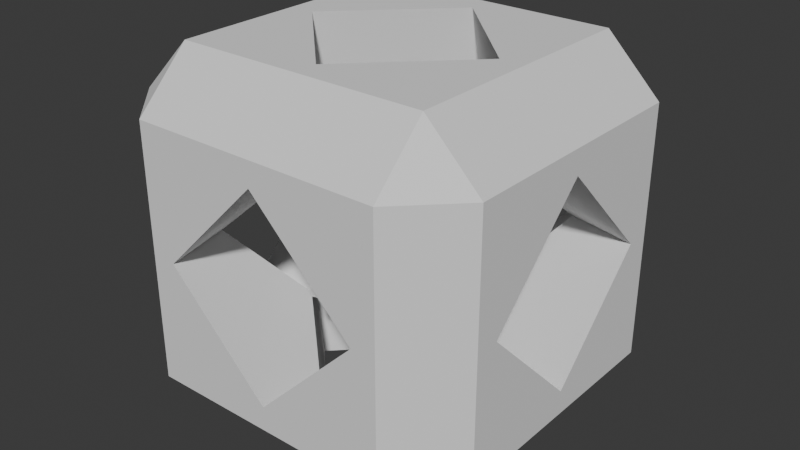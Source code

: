 # Source: cockpit.blend  (saved by Blender 4.1.24; exported with 4.5.12 LTS)
import bpy
from mathutils import Matrix  # noqa: F401  (used for matrix-valued properties, if any)

bpy.ops.wm.read_factory_settings(use_empty=True)
scene = bpy.context.scene
scene.name = 'Scene'

# ---- world
world_world = bpy.data.worlds.new('World'); scene.world = world_world
world_world.use_nodes = True; world_world.node_tree.nodes.clear()
_N = world_world.node_tree.nodes; _L = world_world.node_tree.links
n0 = _N.new('ShaderNodeOutputWorld'); n0.name = 'World Output'; n0.location = (300, 300)
n1 = _N.new('ShaderNodeBackground'); n1.name = 'Background'; n1.location = (10, 300)
n1.inputs[0].default_value = (0.05088, 0.05088, 0.05088, 1.0)
_L.new(n1.outputs[0], n0.inputs[0])
n0.is_active_output = True
world_world.color = (0.05088, 0.05088, 0.05088)
world_world.use_sun_shadow = False
world_world.sun_shadow_jitter_overblur = 0.0

# ---- meshes
me_outside = bpy.data.meshes.new('Outside')
me_outside.from_pydata([(-0.5657, 1.0, 0.0), (0.2828, 1.0, 0.2828), (0.0, 1.0, 0.5657), (-0.2828, 1.0, -0.2828), (0.0, 1.0, -0.5657), (0.5657, 1.0, 0.0), (-0.2828, -1.0, 0.2828), (0.0, -1.0, 0.5657), (0.5657, -1.0, 0.0), (0.2828, -1.0, -0.2828), (-0.5657, -1.0, 0.0), (0.0, -1.0, -0.5657), (0.0, 0.5657, -1.0), (-0.2828, 0.2828, -1.0), (0.5657, 0.0, -1.0), (0.2828, -0.2828, -1.0), (-0.5657, 0.0, -1.0), (0.0, -0.5657, -1.0), (-0.5657, 0.0, 1.0), (0.0, 0.5657, 1.0), (0.2828, 0.2828, 1.0), (-0.2828, -0.2828, 1.0), (0.0, -0.5657, 1.0), (0.5657, 0.0, 1.0), (0.0, -0.6125, -0.6525), (0.0, 0.6125, -0.6525), (0.0, -0.6525, 0.6125), (0.0, 0.6525, 0.6125), (-1.0, -0.5657, 0.0), (-1.0, 0.2828, 0.2828), (-1.0, 0.0, 0.5657), (-1.0, -0.2828, -0.2828), (-1.0, 0.0, -0.5657), (-1.0, 0.5657, 0.0), (1.0, -0.2828, 0.2828), (1.0, 0.0, 0.5657), (1.0, 0.5657, 0.0), (1.0, 0.2828, -0.2828), (1.0, -0.5657, 0.0), (1.0, 0.0, -0.5657), (-0.341, 0.309, -0.381), (-0.6525, 0.6125, 0.0), (-0.6525, -0.6125, 0.0), (-0.341, -0.309, -0.381), (-0.381, 0.341, 0.309), (-0.381, -0.341, 0.309), (0.6125, 0.6525, 0.0), (0.341, 0.381, 0.309), (0.6525, -0.6125, 0.0), (0.381, -0.341, 0.309), (0.309, 0.341, -0.381), (0.341, -0.309, -0.381), (-0.6525, 0.0, 0.6125), (-0.6125, 0.0, -0.6525), (0.6525, 0.0, 0.6125), (0.6125, 0.0, -0.6525), (-1.0, -0.7, -0.7), (-0.7, -0.7, -1.0), (-0.7, -1.0, -0.7), (-0.7, -1.0, 0.7), (-0.7, -0.7, 1.0), (-1.0, -0.7, 0.7), (-1.0, 0.7, -0.7), (-0.7, 1.0, -0.7), (-0.7, 0.7, -1.0), (-0.7, 0.7, 1.0), (-0.7, 1.0, 0.7), (-1.0, 0.7, 0.7), (0.7, -0.7, -1.0), (1.0, -0.7, -0.7), (0.7, -1.0, -0.7), (1.0, -0.7, 0.7), (0.7, -0.7, 1.0), (0.7, -1.0, 0.7), (0.7, 1.0, -0.7), (1.0, 0.7, -0.7), (0.7, 0.7, -1.0), (0.7, 0.7, 1.0), (1.0, 0.7, 0.7), (0.7, 1.0, 0.7)], [], [(17, 15, 68, 57, 64, 13, 16), (28, 31, 56, 61, 67, 29, 30), (5, 1, 79, 74, 63, 3, 4), (71, 69, 75, 37, 39, 38, 34), (75, 78, 71, 34, 35, 36, 37), (12, 13, 64, 76, 68, 15, 14), (33, 29, 67, 62, 56, 31, 32), (0, 3, 63, 66, 79, 1, 2), (19, 20, 77, 65, 60, 21, 18), (22, 21, 60, 72, 77, 20, 23), (8, 9, 70, 73, 59, 6, 7), (40, 25, 4, 3, 0, 41), (42, 10, 11, 24, 43), (27, 44, 41, 0, 2), (6, 10, 42, 45, 26, 7), (47, 27, 2, 1, 5, 46), (8, 7, 26, 49, 48), (46, 5, 4, 25, 50), (51, 24, 11, 9, 8, 48), (44, 27, 19, 18, 52), (53, 16, 13, 12, 25, 40), (21, 22, 26, 45, 52, 18), (43, 24, 17, 16, 53), (49, 26, 22, 23, 54), (14, 15, 17, 24, 51, 55), (54, 23, 20, 19, 27, 47), (50, 25, 12, 14, 55), (46, 36, 35, 54, 47), (29, 33, 41, 44, 52, 30), (54, 35, 34, 38, 48, 49), (42, 28, 30, 52, 45), (32, 31, 28, 42, 43, 53), (51, 48, 38, 39, 55), (55, 39, 37, 36, 46, 50), (33, 32, 53, 40, 41), (56, 57, 58), (59, 60, 61), (62, 63, 64), (65, 66, 67), (68, 69, 70), (71, 72, 73), (74, 75, 76), (77, 78, 79), (58, 59, 61, 56), (56, 62, 64, 57), (60, 65, 67, 61), (57, 68, 70, 58), (69, 71, 73, 70), (63, 74, 76, 64), (65, 77, 79, 66), (62, 67, 66, 63), (59, 73, 72, 60), (68, 76, 75, 69), (71, 78, 77, 72), (74, 79, 78, 75), (10, 6, 59, 58, 70, 9, 11)])
me_outside.polygons.foreach_set('material_index', [0, 0, 0, 0, 0, 0, 0, 0, 0, 0, 0, 1267, 1267, 1267, 1267, 1267, 1267, 1267, 1267, 1267, 1267, 1267, 1267, 1267, 1267, 1267, 1267, 20719, 20719, 20719, 20719, 20719, 20719, 20719, 20719, 0, 0, 0, 0, 0, 0, 0, 0, 0, 0, 0, 0, 0, 0, 0, 0, 0, 0, 0, 0, 0])
_uv = me_outside.uv_layers.new(name='UVMap')
_uv.uv.foreach_set('vector', [0.45, 0.7391, 0.4028, 0.7862, 0.3333, 0.7167, 0.5667, 0.7167, 0.5667, 0.95, 0.4971, 0.8805, 0.5443, 0.8333, 0.5, 0.2609, 0.5471, 0.2138, 0.6167, 0.2833, 0.3833, 0.2833, 0.3833, 0.05, 0.4528, 0.1195, 0.4057, 0.1667, 0.1541, 0.4731, 0.1204, 0.5202, 0.07071, 0.4507, 0.2376, 0.4507, 0.2376, 0.684, 0.1878, 0.6145, 0.2216, 0.5674, 0.3833, 0.3833, 0.6167, 0.3833, 0.6167, 0.6167, 0.5471, 0.5471, 0.5943, 0.5, 0.5, 0.4057, 0.4528, 0.4529, 0.6167, 0.6167, 0.3833, 0.6167, 0.3833, 0.3833, 0.4528, 0.4529, 0.4057, 0.5, 0.5, 0.5943, 0.5471, 0.5471, 0.45, 0.9276, 0.4971, 0.8805, 0.5667, 0.95, 0.3333, 0.95, 0.3333, 0.7167, 0.4028, 0.7862, 0.3557, 0.8333, 0.5, 0.07239, 0.4528, 0.1195, 0.3833, 0.05, 0.6167, 0.05, 0.6167, 0.2833, 0.5471, 0.2138, 0.5943, 0.1667, 0.1541, 0.6616, 0.1878, 0.6145, 0.2376, 0.684, 0.07071, 0.684, 0.07071, 0.4507, 0.1204, 0.5202, 0.08671, 0.5674, 0.1677, 0.01574, 0.1203, 0.04888, 0.05123, -2.998e-09, 0.2846, -9.517e-09, 0.283, 0.164, 0.2139, 0.1152, 0.2614, 0.08202, 0.1665, 0.1483, 0.2139, 0.1152, 0.283, 0.164, 0.04967, 0.164, 0.05123, -2.998e-09, 0.1203, 0.04888, 0.07283, 0.08202, 0.07282, 0.3177, 0.1203, 0.3512, 0.05121, 0.4007, 0.04966, 0.2348, 0.283, 0.2348, 0.2139, 0.2842, 0.1665, 0.2507, 0.6302, 0.8848, 0.6754, 0.9354, 0.6609, 1.0, 0.6138, 1.0, 0.5667, 1.0, 0.5667, 0.9354, 0.5667, 0.7312, 0.5667, 0.6667, 0.6609, 0.6667, 0.6754, 0.7312, 0.6302, 0.7818, 0.9421, 0.1667, 0.8902, 0.1032, 0.9354, 0.05791, 1.0, 0.07239, 1.0, 0.1667, 0.6667, 0.1195, 0.6667, 0.07239, 0.7312, 0.05791, 0.7765, 0.1032, 0.7246, 0.1667, 0.6667, 0.1667, 0.7818, 0.4365, 0.7312, 0.3912, 0.739, 0.3333, 0.7862, 0.3333, 0.8333, 0.3333, 0.8333, 0.3912, 0.6667, 0.2609, 0.6667, 0.1667, 0.7246, 0.1667, 0.7765, 0.2302, 0.7312, 0.2754, 0.8333, 0.3912, 0.8333, 0.3333, 0.9276, 0.3333, 0.9421, 0.3979, 0.8968, 0.4432, 0.8968, 0.5515, 0.9421, 0.6021, 0.9276, 0.6667, 0.8805, 0.6667, 0.8333, 0.6667, 0.8333, 0.6021, 0.7333, 0.7186, 0.7839, 0.6667, 0.8485, 0.6811, 0.8485, 0.7754, 0.7839, 0.7754, 0.6754, 0.8333, 0.7333, 0.8333, 0.7333, 0.8805, 0.7333, 0.9276, 0.6754, 0.9354, 0.6302, 0.8848, 0.8485, 0.8226, 0.8485, 0.8697, 0.7839, 0.8842, 0.7333, 0.8323, 0.7839, 0.7754, 0.8485, 0.7754, 0.6302, 0.7818, 0.6754, 0.7312, 0.7333, 0.7391, 0.7333, 0.8333, 0.6754, 0.8333, 0.7818, 0.5568, 0.7312, 0.6088, 0.6667, 0.5943, 0.6667, 0.5, 0.7312, 0.5, 1.0, 0.5, 1.0, 0.5471, 1.0, 0.5943, 0.9421, 0.6021, 0.8968, 0.5515, 0.9421, 0.5, 0.7312, 0.5, 0.6667, 0.5, 0.6667, 0.4529, 0.6667, 0.4057, 0.7312, 0.3912, 0.7818, 0.4365, 0.8968, 0.4432, 0.9421, 0.3979, 1.0, 0.4057, 1.0, 0.5, 0.9421, 0.5, 0.9421, 0.2688, 0.9276, 0.3333, 0.8333, 0.3333, 0.8333, 0.2754, 0.8968, 0.2235, 0.8805, 6.868e-09, 0.9276, 1.043e-08, 0.9354, 0.05791, 0.8902, 0.1032, 0.8333, 0.05791, 0.8333, 3.309e-09, 0.8333, 0.2754, 0.8333, 0.3333, 0.7862, 0.3333, 0.739, 0.3333, 0.7312, 0.2754, 0.7765, 0.2302, 0.7312, 0.05791, 0.739, -3.809e-09, 0.8333, 3.309e-09, 0.8333, 0.05791, 0.7765, 0.1032, 0.1153, 0.8728, 0.1153, 0.8061, 0.1153, 0.7395, 0.1732, 0.734, 0.2252, 0.8148, 0.1799, 0.8832, 0.8485, 0.7474, 0.9004, 0.6667, 0.9583, 0.6721, 0.9583, 0.8055, 0.8937, 0.8158, 0.06467, 0.8878, 1.221e-08, 0.8775, 1.543e-08, 0.8109, 1.86e-08, 0.7442, 0.06467, 0.734, 0.1153, 0.8157, 0.9582, 0.8213, 0.9582, 0.9546, 0.8937, 0.9649, 0.8485, 0.8965, 0.9003, 0.8158, 0.6167, 0.2833, 0.6667, 0.2833, 0.6167, 0.3333, 0.283, 0.2348, 0.283, 0.164, 0.3333, 0.1996, 0.6167, 0.05, 0.6167, 6.819e-09, 0.6667, 0.05, 5.119e-10, 0.684, 0.07071, 0.684, 0.03576, 0.734, 0.6667, 0.3833, 0.6167, 0.3833, 0.6167, 0.3333, -1.417e-08, 0.1996, 0.04967, 0.164, 0.04966, 0.2348, 0.6167, 0.6667, 0.6167, 0.6167, 0.6667, 0.6167, 1.813e-08, 0.4507, 0.03576, 0.4007, 0.07071, 0.4507, 0.6167, 0.3333, 0.3833, 0.3333, 0.3833, 0.2833, 0.6167, 0.2833, 0.6167, 0.2833, 0.6167, 0.05, 0.6667, 0.05, 0.6667, 0.2833, 0.3333, 0.2833, 0.3333, 0.05, 0.3833, 0.05, 0.3833, 0.2833, 0.5667, 0.7167, 0.3333, 0.7167, 0.3333, 0.6667, 0.5667, 0.6667, 0.6167, 0.3833, 0.3833, 0.3833, 0.3833, 0.3333, 0.6167, 0.3333, 0.5667, 1.0, 0.3333, 1.0, 0.3333, 0.95, 0.5667, 0.95, 5.119e-10, 0.684, 1.813e-08, 0.4507, 0.07071, 0.4507, 0.07071, 0.684, 0.6167, 0.05, 0.3833, 0.05, 0.3833, -1.08e-08, 0.6167, 6.819e-09, 0.283, 0.2348, 0.04966, 0.2348, 0.04967, 0.164, 0.283, 0.164, 0.6667, 0.3833, 0.6667, 0.6167, 0.6167, 0.6167, 0.6167, 0.3833, 0.3833, 0.3833, 0.3833, 0.6167, 0.3333, 0.6167, 0.3333, 0.3833, 0.6167, 0.6667, 0.3833, 0.6667, 0.3833, 0.6167, 0.6167, 0.6167, 0.2614, 0.3177, 0.2139, 0.2842, 0.283, 0.2348, 0.2845, 0.4007, 0.05121, 0.4007, 0.1203, 0.3512, 0.1677, 0.3848])
me_outside.update()
me_inside = bpy.data.meshes.new('Inside')
me_inside.from_pydata([(0.0, 0.0, -1.0), (0.7236, -0.5257, -0.4472), (-0.2764, -0.8506, -0.4472), (-0.8944, 0.0, -0.4472), (-0.2764, 0.8506, -0.4472), (0.7236, 0.5257, -0.4472), (0.2764, -0.8506, 0.4472), (-0.7236, -0.5257, 0.4472), (-0.7236, 0.5257, 0.4472), (0.2764, 0.8506, 0.4472), (0.8944, 0.0, 0.4472), (0.0, 0.0, 1.0)], [], [(0, 1, 2), (1, 0, 5), (0, 2, 3), (0, 3, 4), (0, 4, 5), (1, 5, 10), (2, 1, 6), (3, 2, 7), (4, 3, 8), (5, 4, 9), (1, 10, 6), (2, 6, 7), (3, 7, 8), (4, 8, 9), (5, 9, 10), (6, 10, 11), (7, 6, 11), (8, 7, 11), (9, 8, 11), (10, 9, 11)])
_uv = me_inside.uv_layers.new(name='UVMap')
_uv.uv.foreach_set('vector', [0.1818, 0.0, 0.2727, 0.1575, 0.09091, 0.1575, 0.2727, 0.1575, 0.3636, 0.0, 0.4545, 0.1575, 0.9091, 0.0, 1.0, 0.1575, 0.8182, 0.1575, 0.7273, 0.0, 0.8182, 0.1575, 0.6364, 0.1575, 0.5455, 0.0, 0.6364, 0.1575, 0.4545, 0.1575, 0.2727, 0.1575, 0.4545, 0.1575, 0.3636, 0.3149, 0.09091, 0.1575, 0.2727, 0.1575, 0.1818, 0.3149, 0.8182, 0.1575, 1.0, 0.1575, 0.9091, 0.3149, 0.6364, 0.1575, 0.8182, 0.1575, 0.7273, 0.3149, 0.4545, 0.1575, 0.6364, 0.1575, 0.5455, 0.3149, 0.2727, 0.1575, 0.3636, 0.3149, 0.1818, 0.3149, 0.09091, 0.1575, 0.1818, 0.3149, 0.0, 0.3149, 0.8182, 0.1575, 0.9091, 0.3149, 0.7273, 0.3149, 0.6364, 0.1575, 0.7273, 0.3149, 0.5455, 0.3149, 0.4545, 0.1575, 0.5455, 0.3149, 0.3636, 0.3149, 0.1818, 0.3149, 0.3636, 0.3149, 0.2727, 0.4724, 0.0, 0.3149, 0.1818, 0.3149, 0.09091, 0.4724, 0.7273, 0.3149, 0.9091, 0.3149, 0.8182, 0.4724, 0.5455, 0.3149, 0.7273, 0.3149, 0.6364, 0.4724, 0.3636, 0.3149, 0.5455, 0.3149, 0.4545, 0.4724])
me_inside.update()

# ---- objects
ob_outside = bpy.data.objects.new('Outside', me_outside)
ob_inside = bpy.data.objects.new('Inside', me_inside)

# ---- transforms, parenting, visibility, modifiers, constraints
ob_outside.location = (0.0, 0.0, 0.0)
ob_outside.scale = (0.5, 0.5, 0.5)
ob_inside.location = (0.0, 0.0, 0.0)
ob_inside.scale = (0.2872, 0.2872, 0.2872)

# ---- collection membership
scene.collection.objects.link(ob_outside)
scene.collection.objects.link(ob_inside)

# ---- scene / render settings (as saved in the file)
scene.frame_start = 1; scene.frame_end = 250; scene.frame_set(1)
scene.render.engine = 'BLENDER_EEVEE_NEXT'
scene.cycles.sampling_pattern = 'TABULATED_SOBOL'
scene.eevee.ray_tracing_options.trace_max_roughness = 0.0
bpy.context.view_layer.update()

# ---- added for rendering (the .blend has no active camera and no usable light): camera, sun
cam_auto = bpy.data.cameras.new('AutoCamera')
cam_auto.lens = 50.0
cam_auto.sensor_width = 36.0
cam_auto.clip_end = 1000.0
ob_auto_camera = bpy.data.objects.new('AutoCamera', cam_auto)
scene.collection.objects.link(ob_auto_camera)
ob_auto_camera.location = (1.60254, -1.92304, 1.28203)
ob_auto_camera.rotation_euler = (1.09748, -7.21219e-08, 0.694738)
scene.camera = ob_auto_camera
light_auto_sun = bpy.data.lights.new('AutoSun', 'SUN')
light_auto_sun.energy = 3.0
light_auto_sun.angle = 0.0523599
ob_auto_sun = bpy.data.objects.new('AutoSun', light_auto_sun)
scene.collection.objects.link(ob_auto_sun)
ob_auto_sun.rotation_euler = (0.872665, 0.174533, 0.523599)
bpy.context.view_layer.update()
